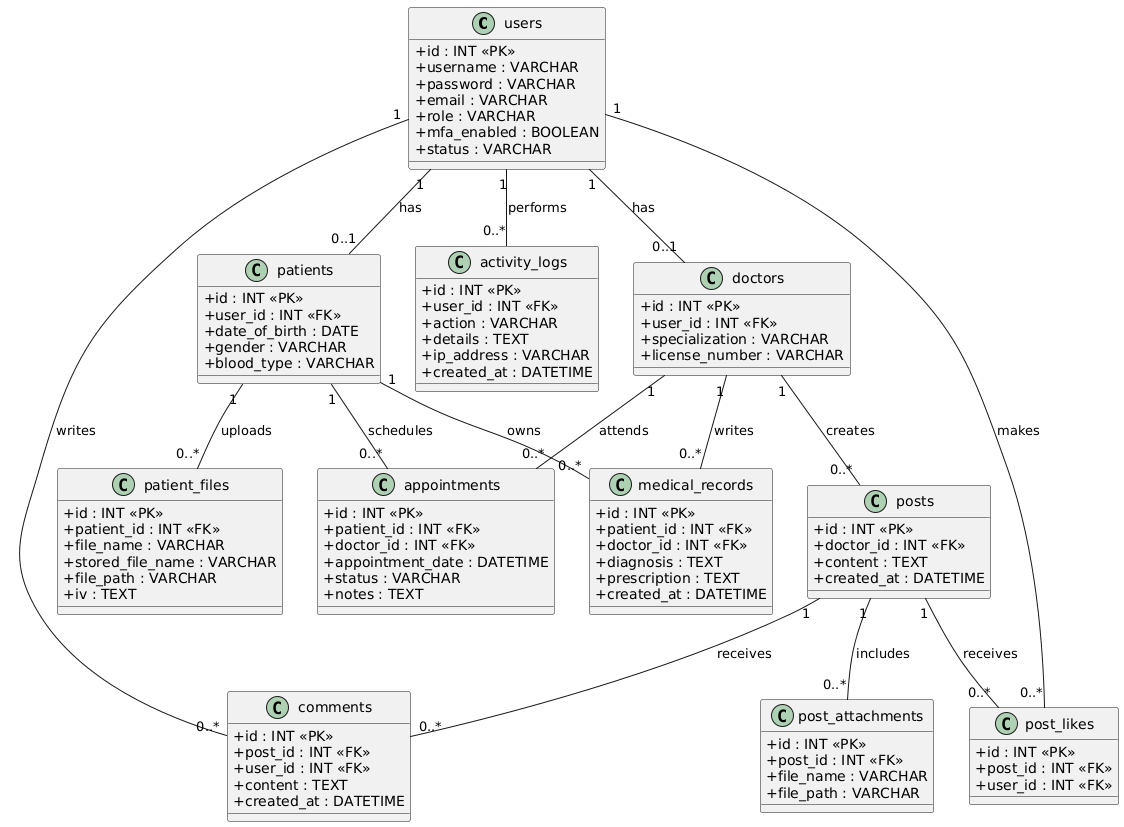

The diagram above was rendered by PlantUML. Its source (embedded in the PNG):
@startuml
skinparam classAttributeIconSize 0

class users {
  + id : INT <<PK>>
  + username : VARCHAR
  + password : VARCHAR
  + email : VARCHAR
  + role : VARCHAR
  + mfa_enabled : BOOLEAN
  + status : VARCHAR
}

class patients {
  + id : INT <<PK>>
  + user_id : INT <<FK>>
  + date_of_birth : DATE
  + gender : VARCHAR
  + blood_type : VARCHAR
}

class doctors {
  + id : INT <<PK>>
  + user_id : INT <<FK>>
  + specialization : VARCHAR
  + license_number : VARCHAR
}

class appointments {
  + id : INT <<PK>>
  + patient_id : INT <<FK>>
  + doctor_id : INT <<FK>>
  + appointment_date : DATETIME
  + status : VARCHAR
  + notes : TEXT
}

class medical_records {
  + id : INT <<PK>>
  + patient_id : INT <<FK>>
  + doctor_id : INT <<FK>>
  + diagnosis : TEXT
  + prescription : TEXT
  + created_at : DATETIME
}

class patient_files {
  + id : INT <<PK>>
  + patient_id : INT <<FK>>
  + file_name : VARCHAR
  + stored_file_name : VARCHAR
  + file_path : VARCHAR
  + iv : TEXT
}

class activity_logs {
  + id : INT <<PK>>
  + user_id : INT <<FK>>
  + action : VARCHAR
  + details : TEXT
  + ip_address : VARCHAR
  + created_at : DATETIME
}

class posts {
  + id : INT <<PK>>
  + doctor_id : INT <<FK>>
  + content : TEXT
  + created_at : DATETIME
}

class post_attachments {
  + id : INT <<PK>>
  + post_id : INT <<FK>>
  + file_name : VARCHAR
  + file_path : VARCHAR
}

class post_likes {
  + id : INT <<PK>>
  + post_id : INT <<FK>>
  + user_id : INT <<FK>>
}

class comments {
  + id : INT <<PK>>
  + post_id : INT <<FK>>
  + user_id : INT <<FK>>
  + content : TEXT
  + created_at : DATETIME
}

' Relationships based strictly on FK references
users "1" -- "0..1" patients : has
users "1" -- "0..1" doctors : has
patients "1" -- "0..*" appointments : schedules
doctors "1" -- "0..*" appointments : attends
patients "1" -- "0..*" medical_records : owns
doctors "1" -- "0..*" medical_records : writes
patients "1" -- "0..*" patient_files : uploads
users "1" -- "0..*" activity_logs : performs
doctors "1" -- "0..*" posts : creates
posts "1" -- "0..*" post_attachments : includes
posts "1" -- "0..*" post_likes : receives
users "1" -- "0..*" post_likes : makes
posts "1" -- "0..*" comments : receives
users "1" -- "0..*" comments : writes
@enduml